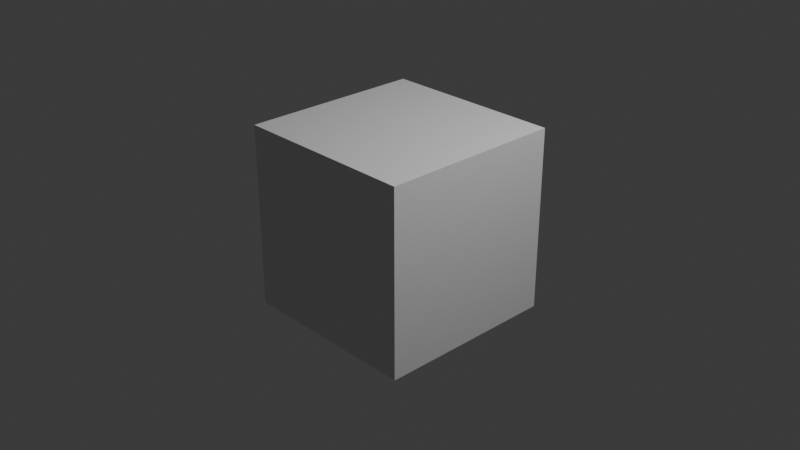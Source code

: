 # Source: MN_data_file_starfile.blend  (saved by Blender 4.0.36; exported with 4.5.12 LTS)
import bpy
from mathutils import Matrix  # noqa: F401  (used for matrix-valued properties, if any)

bpy.ops.wm.read_factory_settings(use_empty=True)
scene = bpy.context.scene
scene.name = 'Scene'

# ---- collections
col_collection = bpy.data.collections.new('Collection'); scene.collection.children.link(col_collection)

# ---- materials (node trees are filled in below, after node groups)
mat_mn_micrograph_material = bpy.data.materials.new('MN_micrograph_material')
mat_mn_micrograph_material.use_transparent_shadow = False
mat_mn_default = bpy.data.materials.new('MN Default')

# ---- node groups
ng_mn_zyz_euler_to_rotation = bpy.data.node_groups.new('MN_ZYZ_euler_to_rotation', 'GeometryNodeTree')
_s = ng_mn_zyz_euler_to_rotation.interface.new_socket(name='Rotation', in_out='OUTPUT', socket_type='NodeSocketRotation')
_s = ng_mn_zyz_euler_to_rotation.interface.new_socket(name='Phi', in_out='INPUT', socket_type='NodeSocketFloat')
_s.default_value = 0.5
_s.min_value = -1e+04
_s.max_value = 1e+04
_s = ng_mn_zyz_euler_to_rotation.interface.new_socket(name='Theta', in_out='INPUT', socket_type='NodeSocketFloat')
_s.default_value = 0.5
_s.min_value = -1e+04
_s.max_value = 1e+04
_s = ng_mn_zyz_euler_to_rotation.interface.new_socket(name='Psi', in_out='INPUT', socket_type='NodeSocketFloat')
_s.default_value = 0.5
_s.min_value = -1e+04
_s.max_value = 1e+04
_N = ng_mn_zyz_euler_to_rotation.nodes; _L = ng_mn_zyz_euler_to_rotation.links
n0 = _N.new('ShaderNodeMath'); n0.name = 'Math.002'; n0.location = (-694, -84)
n0.operation = 'RADIANS'
n1 = _N.new('FunctionNodeRotationToEuler'); n1.name = 'Rotation to Euler.001'; n1.location = (-10, 35)
n2 = _N.new('FunctionNodeAxisAngleToRotation'); n2.name = 'Axis Angle to Rotation.001'; n2.location = (-254, -20)
n2.inputs[0].default_value = (0.0, 1.0, 0.0)
n3 = _N.new('ShaderNodeMath'); n3.name = 'Math.003'; n3.location = (-474, -123)
n3.operation = 'MULTIPLY'
n3.inputs[1].default_value = -1.0
n4 = _N.new('FunctionNodeRotateEuler'); n4.name = 'Rotate Euler'; n4.location = (165, 343)
n5 = _N.new('FunctionNodeRotationToEuler'); n5.name = 'Rotation to Euler'; n5.location = (-94, 257)
n6 = _N.new('FunctionNodeAxisAngleToRotation'); n6.name = 'Axis Angle to Rotation'; n6.location = (-258, 220)
n7 = _N.new('ShaderNodeMath'); n7.name = 'Math.004'; n7.location = (-478, 155)
n7.operation = 'MULTIPLY'
n7.inputs[1].default_value = -1.0
n8 = _N.new('ShaderNodeMath'); n8.name = 'Math.005'; n8.location = (-658, -379)
n8.operation = 'RADIANS'
n9 = _N.new('FunctionNodeRotationToEuler'); n9.name = 'Rotation to Euler.002'; n9.location = (-54, -285)
n10 = _N.new('FunctionNodeAxisAngleToRotation'); n10.name = 'Axis Angle to Rotation.002'; n10.location = (-219, -322)
n11 = _N.new('ShaderNodeMath'); n11.name = 'Math.006'; n11.location = (-438, -387)
n11.operation = 'MULTIPLY'
n11.inputs[1].default_value = -1.0
n12 = _N.new('FunctionNodeRotateEuler'); n12.name = 'Rotate Euler.001'; n12.location = (431, 253)
n13 = _N.new('NodeGroupOutput'); n13.name = 'Group Output'; n13.location = (1071, 144)
n14 = _N.new('FunctionNodeEulerToRotation'); n14.name = 'Euler to Rotation'; n14.location = (641, 110)
n15 = _N.new('ShaderNodeMath'); n15.name = 'Math.001'; n15.location = (-698, 163)
n15.operation = 'RADIANS'
n16 = _N.new('NodeGroupInput'); n16.name = 'Group Input'; n16.location = (-925, -6)
_L.new(n11.outputs[0], n10.inputs[1])
_L.new(n5.outputs[0], n4.inputs[0])
_L.new(n10.outputs[0], n9.inputs[0])
_L.new(n4.outputs[0], n12.inputs[0])
_L.new(n9.outputs[0], n12.inputs[1])
_L.new(n8.outputs[0], n11.inputs[0])
_L.new(n2.outputs[0], n1.inputs[0])
_L.new(n3.outputs[0], n2.inputs[1])
_L.new(n7.outputs[0], n6.inputs[1])
_L.new(n15.outputs[0], n7.inputs[0])
_L.new(n1.outputs[0], n4.inputs[1])
_L.new(n6.outputs[0], n5.inputs[0])
_L.new(n0.outputs[0], n3.inputs[0])
_L.new(n12.outputs[0], n14.inputs[0])
_L.new(n14.outputs[0], n13.inputs[0])
_L.new(n16.outputs[1], n0.inputs[0])
_L.new(n16.outputs[0], n15.inputs[0])
_L.new(n16.outputs[2], n8.inputs[0])
n13.is_active_output = True
ng_mn_starfile_micrograph = bpy.data.node_groups.new('MN_Starfile_Micrograph', 'GeometryNodeTree')
_s = ng_mn_starfile_micrograph.interface.new_socket(name='Output', in_out='OUTPUT', socket_type='NodeSocketGeometry')
_s = ng_mn_starfile_micrograph.interface.new_socket(name='Geometry', in_out='INPUT', socket_type='NodeSocketGeometry')
_s = ng_mn_starfile_micrograph.interface.new_socket(name='Switch', in_out='INPUT', socket_type='NodeSocketBool')
_s = ng_mn_starfile_micrograph.interface.new_socket(name='Image', in_out='INPUT', socket_type='NodeSocketImage')
_s = ng_mn_starfile_micrograph.interface.new_socket(name='A', in_out='INPUT', socket_type='NodeSocketFloat')
_s.min_value = -1e+04
_s.max_value = 1e+04
_s = ng_mn_starfile_micrograph.interface.new_socket(name='Z', in_out='INPUT', socket_type='NodeSocketFloat')
_s.min_value = -1e+04
_s.max_value = 1e+04
_s = ng_mn_starfile_micrograph.interface.new_socket(name='Brightness', in_out='INPUT', socket_type='NodeSocketFloat')
_s = ng_mn_starfile_micrograph.interface.new_socket(name='Contrast', in_out='INPUT', socket_type='NodeSocketFloat')
_N = ng_mn_starfile_micrograph.nodes; _L = ng_mn_starfile_micrograph.links
n0 = _N.new('GeometryNodeMeshGrid'); n0.name = 'Grid'; n0.location = (-999, 100)
n0.inputs[2].default_value = 2
n0.inputs[3].default_value = 2
n1 = _N.new('GeometryNodeTransform'); n1.name = 'Transform Geometry.006'; n1.location = (-819, 126)
n1.inputs[1].default_value = (0.5, 0.5, 0.0)
n2 = _N.new('GeometryNodeTransform'); n2.name = 'Transform Geometry.007'; n2.location = (-631, 121)
n3 = _N.new('GeometryNodeTransform'); n3.name = 'Transform Geometry.008'; n3.location = (-280, 128)
n4 = _N.new('GeometryNodeImageInfo'); n4.name = 'Image Info'; n4.location = (-1585, -457)
n5 = _N.new('ShaderNodeCombineXYZ'); n5.name = 'Combine XYZ.002'; n5.location = (-463, 19)
n6 = _N.new('ShaderNodeCombineXYZ'); n6.name = 'Combine XYZ.001'; n6.location = (-923, -308)
n7 = _N.new('GeometryNodeInputNamedAttribute'); n7.name = 'Named Attribute.004'; n7.location = (-1684, -1053)
n7.inputs[0].default_value = 'MNPixelSize'
n8 = _N.new('GeometryNodeAttributeStatistic'); n8.name = 'Attribute Statistic.002'; n8.location = (-1112, -967)
n9 = _N.new('GeometryNodeAttributeStatistic'); n9.name = 'Attribute Statistic.001'; n9.location = (-1105, -613)
n10 = _N.new('GeometryNodeSwitch'); n10.name = 'Switch.003'; n10.location = (-887, -836)
n10.input_type = 'FLOAT'
n10.inputs[1].default_value = 1.0
n11 = _N.new('FunctionNodeCompare'); n11.name = 'Compare.002'; n11.location = (-875, -657)
n11.inputs[6].default_value = (0.0, 0.0, 0.0, 0.0)
n11.inputs[7].default_value = (0.0, 0.0, 0.0, 0.0)
n12 = _N.new('GeometryNodeSwitch'); n12.name = 'Switch.004'; n12.location = (-662, -715)
n12.input_type = 'FLOAT'
n13 = _N.new('ShaderNodeMath'); n13.name = 'Math.001'; n13.location = (-466, -597)
n13.operation = 'DIVIDE'
n13.inputs[1].default_value = 100.0
n14 = _N.new('ShaderNodeVectorMath'); n14.name = 'Vector Math'; n14.location = (-592, -338)
n14.operation = 'MULTIPLY'
n15 = _N.new('NodeGroupOutput'); n15.name = 'Group Output'; n15.location = (754, 429)
n16 = _N.new('GeometryNodeSwitch'); n16.name = 'Switch.002'; n16.location = (503, 427)
n17 = _N.new('GeometryNodeSetMaterial'); n17.name = 'Set Material'; n17.location = (380, 200)
n17.inputs[2].default_value = mat_mn_micrograph_material
n18 = _N.new('GeometryNodeStoreNamedAttribute'); n18.name = 'Store Named Attribute.001'; n18.location = (160, 140)
n18.inputs[2].default_value = 'MNContrast'
n19 = _N.new('NodeGroupInput'); n19.name = 'Group Input'; n19.location = (-1468, -15)
n20 = _N.new('GeometryNodeStoreNamedAttribute'); n20.name = 'Store Named Attribute'; n20.location = (-60, 160)
n20.inputs[2].default_value = 'MNBrightness'
_L.new(n12.outputs[0], n13.inputs[0])
_L.new(n9.outputs[0], n10.inputs[2])
_L.new(n11.outputs[0], n12.inputs[0])
_L.new(n6.outputs[0], n14.inputs[0])
_L.new(n10.outputs[0], n12.inputs[1])
_L.new(n17.outputs[0], n16.inputs[2])
_L.new(n8.outputs[0], n10.inputs[0])
_L.new(n13.outputs[0], n14.inputs[1])
_L.new(n2.outputs[0], n3.inputs[0])
_L.new(n14.outputs[0], n2.inputs[3])
_L.new(n7.outputs[1], n8.inputs[2])
_L.new(n0.outputs[0], n1.inputs[0])
_L.new(n1.outputs[0], n2.inputs[0])
_L.new(n4.outputs[0], n6.inputs[0])
_L.new(n4.outputs[1], n6.inputs[1])
_L.new(n5.outputs[0], n3.inputs[1])
_L.new(n7.outputs[0], n9.inputs[2])
_L.new(n19.outputs[3], n11.inputs[0])
_L.new(n19.outputs[3], n12.inputs[2])
_L.new(n19.outputs[1], n16.inputs[0])
_L.new(n19.outputs[4], n5.inputs[2])
_L.new(n19.outputs[2], n4.inputs[0])
_L.new(n19.outputs[0], n9.inputs[0])
_L.new(n19.outputs[0], n8.inputs[0])
_L.new(n16.outputs[0], n15.inputs[0])
_L.new(n18.outputs[0], n17.inputs[0])
_L.new(n3.outputs[0], n20.inputs[0])
_L.new(n20.outputs[0], n18.inputs[0])
_L.new(n19.outputs[5], n20.inputs[3])
_L.new(n19.outputs[6], n18.inputs[3])
n15.is_active_output = True
ng_mn_color_set = bpy.data.node_groups.new('MN_color_set', 'ShaderNodeTree')
_N = ng_mn_color_set.nodes; _L = ng_mn_color_set.links
ng_mn_starfile_instances = bpy.data.node_groups.new('MN_starfile_instances', 'GeometryNodeTree')
_s = ng_mn_starfile_instances.interface.new_socket(name='Geometry', in_out='OUTPUT', socket_type='NodeSocketGeometry')
_s = ng_mn_starfile_instances.interface.new_socket(name='Geometry', in_out='INPUT', socket_type='NodeSocketGeometry')
_s = ng_mn_starfile_instances.interface.new_socket(name='Molecule', in_out='INPUT', socket_type='NodeSocketObject')
_s = ng_mn_starfile_instances.interface.new_socket(name='Image', in_out='INPUT', socket_type='NodeSocketInt')
_s.default_value = 1
_s.min_value = 1
_s = ng_mn_starfile_instances.interface.new_socket(name='Simplify', in_out='INPUT', socket_type='NodeSocketBool')
_s = ng_mn_starfile_instances.interface.new_socket(name='Show Micrograph', in_out='INPUT', socket_type='NodeSocketBool')
_s.description = 'Show Micrograph'
ng_mn_starfile_instances.interface.new_panel('Micrograph Options')
_s = ng_mn_starfile_instances.interface.new_socket(name='Micrograph', in_out='INPUT', socket_type='NodeSocketImage')
_s = ng_mn_starfile_instances.interface.new_socket(name='Micrograph Pixelsize', in_out='INPUT', socket_type='NodeSocketFloat')
_s.default_value = -1.0
_s = ng_mn_starfile_instances.interface.new_socket(name='Micrograph Z', in_out='INPUT', socket_type='NodeSocketFloat')
_s.default_value = -10.0
_s = ng_mn_starfile_instances.interface.new_socket(name='Brightness', in_out='INPUT', socket_type='NodeSocketFloat')
_s.default_value = 0.5
_s.min_value = 0.0
_s.max_value = 1.0
_s = ng_mn_starfile_instances.interface.new_socket(name='Contrast', in_out='INPUT', socket_type='NodeSocketFloat')
_s.default_value = 1.0
_N = ng_mn_starfile_instances.nodes; _L = ng_mn_starfile_instances.links
n0 = _N.new('NodeGroupInput'); n0.name = 'Group Input'; n0.location = (-20, 0)
n1 = _N.new('ShaderNodeMath'); n1.name = 'Math'; n1.location = (140, 200)
n1.operation = 'SUBTRACT'
n1.inputs[1].default_value = 1.0
n2 = _N.new('GeometryNodeObjectInfo'); n2.name = 'Object Info'; n2.location = (180, -200)
n3 = _N.new('GeometryNodeInputID'); n3.name = 'ID'; n3.location = (-20, -200)
n4 = _N.new('GeometryNodeAttributeStatistic'); n4.name = 'Attribute Statistic'; n4.location = (180, -400)
n5 = _N.new('FunctionNodeCompare'); n5.name = 'Compare.001'; n5.location = (380, -400)
n5.operation = 'EQUAL'
n5.inputs[6].default_value = (0.0, 0.0, 0.0, 0.0)
n5.inputs[7].default_value = (0.0, 0.0, 0.0, 0.0)
n6 = _N.new('FunctionNodeBooleanMath'); n6.name = 'Boolean Math'; n6.location = (580, -400)
n6.operation = 'OR'
n7 = _N.new('GeometryNodeSwitch'); n7.name = 'Switch'; n7.location = (780, -400)
n8 = _N.new('GeometryNodeJoinGeometry'); n8.name = 'Join Geometry.002'; n8.location = (-85, -1440)
n9 = _N.new('GeometryNodeMeshCone'); n9.name = 'Cone.001'; n9.location = (-1045, -360)
n9.inputs[4].default_value = 0.3
n9.inputs[5].default_value = 0.5
n10 = _N.new('GeometryNodeTransform'); n10.name = 'Transform Geometry.002'; n10.location = (-865, -360)
n10.inputs[1].default_value = (1.0, 0.0, 0.0)
n10.inputs[2].default_value = (0.0, 1.571, 0.0)
n11 = _N.new('GeometryNodeMeshCylinder'); n11.name = 'Cylinder.001'; n11.location = (-1045, -720)
n11.inputs[3].default_value = 0.1
n11.inputs[4].default_value = 1.0
n12 = _N.new('GeometryNodeTransform'); n12.name = 'Transform Geometry.003'; n12.location = (-865, -720)
n12.inputs[1].default_value = (0.5, 0.0, 0.0)
n12.inputs[2].default_value = (0.0, 1.571, 0.0)
n13 = _N.new('GeometryNodeJoinGeometry'); n13.name = 'Join Geometry'; n13.location = (-585, -1400)
n14 = _N.new('GeometryNodeMeshCone'); n14.name = 'Cone'; n14.location = (-1045, -1080)
n14.inputs[4].default_value = 0.3
n14.inputs[5].default_value = 0.5
n15 = _N.new('GeometryNodeTransform'); n15.name = 'Transform Geometry.001'; n15.location = (-865, -1080)
n15.inputs[1].default_value = (0.0, 1.0, 0.0)
n15.inputs[2].default_value = (-1.571, 0.0, 0.0)
n16 = _N.new('GeometryNodeMeshCylinder'); n16.name = 'Cylinder'; n16.location = (-1045, -1440)
n16.inputs[3].default_value = 0.1
n16.inputs[4].default_value = 1.0
n17 = _N.new('GeometryNodeTransform'); n17.name = 'Transform Geometry'; n17.location = (-865, -1440)
n17.inputs[1].default_value = (0.0, 0.5, 0.0)
n17.inputs[2].default_value = (1.571, 0.0, 0.0)
n18 = _N.new('GeometryNodeJoinGeometry'); n18.name = 'Join Geometry.003'; n18.location = (-625, -2140)
n19 = _N.new('GeometryNodeMeshCone'); n19.name = 'Cone.002'; n19.location = (-1065, -1820)
n19.inputs[4].default_value = 0.3
n19.inputs[5].default_value = 0.5
n20 = _N.new('GeometryNodeTransform'); n20.name = 'Transform Geometry.004'; n20.location = (-905, -1820)
n20.inputs[1].default_value = (0.0, 0.0, 1.0)
n21 = _N.new('GeometryNodeMeshCylinder'); n21.name = 'Cylinder.002'; n21.location = (-1085, -2180)
n21.inputs[3].default_value = 0.1
n21.inputs[4].default_value = 1.0
n22 = _N.new('GeometryNodeTransform'); n22.name = 'Transform Geometry.005'; n22.location = (-905, -2180)
n22.inputs[1].default_value = (0.0, 0.0, 0.5)
n23 = _N.new('GeometryNodeSetMaterial'); n23.name = 'Set Material'; n23.location = (355, -1409)
n23.inputs[2].default_value = mat_mn_default
n24 = _N.new('GeometryNodeSetShadeSmooth'); n24.name = 'Set Shade Smooth'; n24.location = (135, -1427)
n25 = _N.new('GeometryNodeInputNamedAttribute'); n25.name = 'Named Attribute'; n25.location = (-20, 200)
n25.data_type = 'INT'
n25.inputs[0].default_value = 'MNImageId'
n26 = _N.new('GeometryNodeInputNamedAttribute'); n26.name = 'Named Attribute.001'; n26.location = (36, 712)
n26.inputs[0].default_value = 'MNAnglePhi'
n27 = _N.new('GeometryNodeInputNamedAttribute'); n27.name = 'Named Attribute.002'; n27.location = (29, 569)
n27.inputs[0].default_value = 'MNAngleTheta'
n28 = _N.new('FunctionNodeCompare'); n28.name = 'Compare'; n28.location = (300, 200)
n28.operation = 'NOT_EQUAL'
n28.data_type = 'INT'
n28.inputs[6].default_value = (0.0, 0.0, 0.0, 0.0)
n28.inputs[7].default_value = (0.0, 0.0, 0.0, 0.0)
n29 = _N.new('GeometryNodeInputNamedAttribute'); n29.name = 'Named Attribute.003'; n29.location = (24, 418)
n29.inputs[0].default_value = 'MNAnglePsi'
n30 = _N.new('GeometryNodeInstanceOnPoints'); n30.name = 'Instance on Points'; n30.location = (943, 31)
n31 = _N.new('GeometryNodeStoreNamedAttribute'); n31.name = 'Store Named Attribute'; n31.location = (958, 431)
n31.data_type = 'QUATERNION'
n31.inputs[2].default_value = 'MNDEBUGEuler'
n32 = _N.new('GeometryNodeDeleteGeometry'); n32.name = 'Delete Geometry'; n32.location = (480, 0)
n33 = _N.new('FunctionNodeRotationToEuler'); n33.name = 'Rotation to Euler'; n33.location = (610, 449)
n34 = _N.new('GeometryNodeSwitch'); n34.name = 'Switch.001'; n34.location = (1182, 152)
n34.label = 'MNDebug'
n35 = _N.new('GeometryNodeGroup'); n35.name = 'Group'; n35.location = (311, 472)
n35.node_tree = ng_mn_zyz_euler_to_rotation
n36 = _N.new('NodeGroupOutput'); n36.name = 'Group Output'; n36.location = (2180, 202)
n37 = _N.new('GeometryNodeJoinGeometry'); n37.name = 'Join Geometry.004'; n37.location = (1825, 173)
n38 = _N.new('NodeGroupInput'); n38.name = 'Group Input.001'; n38.location = (1395, 30)
n38.width = 80
n39 = _N.new('GeometryNodeGroup'); n39.name = 'Group.001'; n39.location = (1574, 34)
n39.node_tree = ng_mn_starfile_micrograph
n40 = _N.new('GeometryNodeGroup'); n40.name = 'Group.002'; n40.location = (-360, -1412)
n40.node_tree = ng_mn_color_set
n40.inputs[1].default_value = True
n40.inputs[2].default_value = (0.07619, 0.624, 0.08437, 1.0)
n41 = _N.new('GeometryNodeJoinGeometry'); n41.name = 'Join Geometry.001'; n41.location = (-585, -680)
n42 = _N.new('GeometryNodeGroup'); n42.name = 'Group.004'; n42.location = (-366, -857)
n42.node_tree = ng_mn_color_set
n42.inputs[1].default_value = True
n42.inputs[2].default_value = (0.624, 0.01033, 0.06301, 1.0)
n43 = _N.new('GeometryNodeGroup'); n43.name = 'Group.003'; n43.location = (-391, -1868)
n43.node_tree = ng_mn_color_set
n43.inputs[1].default_value = True
n43.inputs[2].default_value = (0.0, 0.0009104, 0.624, 1.0)
_L.new(n0.outputs[0], n32.inputs[0])
_L.new(n32.outputs[0], n30.inputs[0])
_L.new(n0.outputs[1], n2.inputs[0])
_L.new(n0.outputs[2], n1.inputs[0])
_L.new(n0.outputs[3], n6.inputs[0])
_L.new(n1.outputs[0], n28.inputs[2])
_L.new(n25.outputs[0], n28.inputs[3])
_L.new(n28.outputs[0], n32.inputs[1])
_L.new(n4.outputs[4], n5.inputs[0])
_L.new(n5.outputs[0], n6.inputs[1])
_L.new(n3.outputs[0], n4.inputs[2])
_L.new(n2.outputs[4], n4.inputs[0])
_L.new(n6.outputs[0], n7.inputs[0])
_L.new(n2.outputs[4], n7.inputs[1])
_L.new(n23.outputs[0], n7.inputs[2])
_L.new(n7.outputs[0], n30.inputs[2])
_L.new(n24.outputs[0], n23.inputs[0])
_L.new(n15.outputs[0], n13.inputs[0])
_L.new(n17.outputs[0], n13.inputs[0])
_L.new(n16.outputs[0], n17.inputs[0])
_L.new(n14.outputs[0], n15.inputs[0])
_L.new(n10.outputs[0], n41.inputs[0])
_L.new(n12.outputs[0], n41.inputs[0])
_L.new(n11.outputs[0], n12.inputs[0])
_L.new(n9.outputs[0], n10.inputs[0])
_L.new(n20.outputs[0], n18.inputs[0])
_L.new(n22.outputs[0], n18.inputs[0])
_L.new(n21.outputs[0], n22.inputs[0])
_L.new(n19.outputs[0], n20.inputs[0])
_L.new(n8.outputs[0], n24.inputs[0])
_L.new(n33.outputs[0], n30.inputs[5])
_L.new(n35.outputs[0], n33.inputs[0])
_L.new(n26.outputs[0], n35.inputs[0])
_L.new(n27.outputs[0], n35.inputs[1])
_L.new(n29.outputs[0], n35.inputs[2])
_L.new(n37.outputs[0], n36.inputs[0])
_L.new(n32.outputs[0], n31.inputs[0])
_L.new(n30.outputs[0], n34.inputs[1])
_L.new(n31.outputs[0], n34.inputs[2])
_L.new(n35.outputs[0], n31.inputs[3])
_L.new(n34.outputs[0], n37.inputs[0])
_L.new(n39.outputs[0], n37.inputs[0])
_L.new(n38.outputs[6], n39.inputs[3])
_L.new(n38.outputs[4], n39.inputs[1])
_L.new(n38.outputs[7], n39.inputs[4])
_L.new(n38.outputs[5], n39.inputs[2])
_L.new(n38.outputs[0], n39.inputs[0])
_L.new(n38.outputs[8], n39.inputs[5])
_L.new(n38.outputs[9], n39.inputs[6])
_L.new(n13.outputs[0], n40.inputs[0])
_L.new(n40.outputs[0], n8.inputs[0])
_L.new(n41.outputs[0], n42.inputs[0])
_L.new(n42.outputs[0], n8.inputs[0])
_L.new(n18.outputs[0], n43.inputs[0])
_L.new(n43.outputs[0], n8.inputs[0])
n36.is_active_output = True
ng_geometry_nodes = bpy.data.node_groups.new('Geometry Nodes', 'GeometryNodeTree')
_s = ng_geometry_nodes.interface.new_socket(name='Geometry', in_out='OUTPUT', socket_type='NodeSocketGeometry')
_s = ng_geometry_nodes.interface.new_socket(name='Geometry', in_out='INPUT', socket_type='NodeSocketGeometry')
ng_geometry_nodes.is_modifier = True
_N = ng_geometry_nodes.nodes; _L = ng_geometry_nodes.links
n0 = _N.new('NodeGroupInput'); n0.name = 'Group Input'; n0.location = (-340, 0)
n1 = _N.new('NodeGroupOutput'); n1.name = 'Group Output'; n1.location = (200, 0)
n2 = _N.new('GeometryNodeGroup'); n2.name = 'Group'; n2.location = (-60, 400)
n2.node_tree = ng_mn_starfile_instances
n2.inputs[2].default_value = 1
n2.inputs[3].default_value = False
n2.inputs[4].default_value = False
n2.inputs[6].default_value = -1.0
n2.inputs[7].default_value = -10.0
n2.inputs[8].default_value = 0.5
n2.inputs[9].default_value = 1.0
n3 = _N.new('GeometryNodeGroup'); n3.name = 'Group.001'; n3.location = (358, -1306)
n3.node_tree = ng_mn_starfile_instances
n3.inputs[2].default_value = 1
n3.inputs[3].default_value = False
n3.inputs[4].default_value = False
n3.inputs[6].default_value = -1.0
n3.inputs[7].default_value = -10.0
n3.inputs[8].default_value = 0.5
n3.inputs[9].default_value = 1.0
_L.new(n0.outputs[0], n1.inputs[0])
n1.is_active_output = True

# ---- material node trees
mat_mn_micrograph_material.use_nodes = True; mat_mn_micrograph_material.node_tree.nodes.clear()
_N = mat_mn_micrograph_material.node_tree.nodes; _L = mat_mn_micrograph_material.node_tree.links
n0 = _N.new('ShaderNodeOutputMaterial'); n0.name = 'Material Output'; n0.location = (371, 336)
n1 = _N.new('ShaderNodeEmission'); n1.name = 'Emission'; n1.location = (118, 344)
n2 = _N.new('ShaderNodeFloatCurve'); n2.name = 'Float Curve'; n2.location = (-219, 314)
n2.mapping.update()
n3 = _N.new('ShaderNodeMath'); n3.name = 'Math.001'; n3.location = (-541, 123)
n3.operation = 'DIVIDE'
n4 = _N.new('ShaderNodeTexImage'); n4.name = 'Image Texture'; n4.location = (-1127, 106)
n5 = _N.new('ShaderNodeTexCoord'); n5.name = 'Texture Coordinate'; n5.location = (-1420, -100)
n6 = _N.new('ShaderNodeMath'); n6.name = 'Math'; n6.location = (-776, 118)
n7 = _N.new('ShaderNodeMath'); n7.name = 'Math.002'; n7.location = (-960, -300)
n7.inputs[1].default_value = -0.5
n8 = _N.new('ShaderNodeAttribute'); n8.name = 'Attribute'; n8.location = (-1280, -460)
n8.attribute_name = 'MNBrightness'
n9 = _N.new('ShaderNodeAttribute'); n9.name = 'Attribute.001'; n9.location = (-1260, -680)
n9.attribute_name = 'MNContrast'
_L.new(n1.outputs[0], n0.inputs[0])
_L.new(n2.outputs[0], n1.inputs[0])
_L.new(n5.outputs[0], n4.inputs[0])
_L.new(n3.outputs[0], n2.inputs[1])
_L.new(n4.outputs[0], n6.inputs[0])
_L.new(n6.outputs[0], n3.inputs[0])
_L.new(n8.outputs[2], n7.inputs[0])
_L.new(n7.outputs[0], n6.inputs[1])
_L.new(n9.outputs[2], n3.inputs[1])
n0.is_active_output = True

# ---- world
world_world = bpy.data.worlds.new('World'); scene.world = world_world
world_world.use_nodes = True; world_world.node_tree.nodes.clear()
_N = world_world.node_tree.nodes; _L = world_world.node_tree.links
n0 = _N.new('ShaderNodeOutputWorld'); n0.name = 'World Output'; n0.location = (300, 300)
n1 = _N.new('ShaderNodeBackground'); n1.name = 'Background'; n1.location = (10, 300)
n1.inputs[0].default_value = (0.05088, 0.05088, 0.05088, 1.0)
_L.new(n1.outputs[0], n0.inputs[0])
n0.is_active_output = True
world_world.color = (0.05088, 0.05088, 0.05088)
world_world.use_sun_shadow = False
world_world.sun_shadow_jitter_overblur = 0.0

# ---- cameras
cam_camera = bpy.data.cameras.new('Camera')
cam_camera.clip_end = 100.0
cam_camera.ortho_scale = 7.314

# ---- lights
light_light = bpy.data.lights.new('Light', 'POINT')
light_light.transmission_factor = 0.0
light_light.use_soft_falloff = False
light_light.energy = 1000.0
light_light.shadow_soft_size = 0.1
light_light.shadow_maximum_resolution = 0.006
light_light.use_absolute_resolution = True

# ---- meshes
me_cube = bpy.data.meshes.new('Cube')
me_cube.from_pydata([(1.0, 1.0, 1.0), (1.0, 1.0, -1.0), (1.0, -1.0, 1.0), (1.0, -1.0, -1.0), (-1.0, 1.0, 1.0), (-1.0, 1.0, -1.0), (-1.0, -1.0, 1.0), (-1.0, -1.0, -1.0)], [], [(0, 4, 6, 2), (3, 2, 6, 7), (7, 6, 4, 5), (5, 1, 3, 7), (1, 0, 2, 3), (5, 4, 0, 1)])
_uv = me_cube.uv_layers.new(name='UVMap')
_uv.uv.foreach_set('vector', [0.625, 0.5, 0.875, 0.5, 0.875, 0.75, 0.625, 0.75, 0.375, 0.75, 0.625, 0.75, 0.625, 1.0, 0.375, 1.0, 0.375, 0.0, 0.625, 0.0, 0.625, 0.25, 0.375, 0.25, 0.125, 0.5, 0.375, 0.5, 0.375, 0.75, 0.125, 0.75, 0.375, 0.5, 0.625, 0.5, 0.625, 0.75, 0.375, 0.75, 0.375, 0.25, 0.625, 0.25, 0.625, 0.5, 0.375, 0.5])
me_cube.materials.append(None)
me_cube.use_mirror_vertex_groups = False
me_cube.update()

# ---- objects
ob_cube = bpy.data.objects.new('Cube', me_cube)
ob_light = bpy.data.objects.new('Light', light_light)
ob_camera = bpy.data.objects.new('Camera', cam_camera)

# ---- transforms, parenting, visibility, modifiers, constraints
ob_cube.location = (0.0, 0.0, 0.0)
ob_cube.lock_rotations_4d = False
ob_cube.empty_display_type = 'ARROWS'
ob_cube.lineart.crease_threshold = 0.0
_m = ob_cube.modifiers.new('GeometryNodes', 'NODES')
_m.node_group = ng_geometry_nodes
ob_light.location = (4.076, 1.005, 5.904)
ob_light.rotation_euler = (0.6503, 0.05522, 1.866)
ob_light.lock_rotations_4d = False
ob_light.empty_display_type = 'ARROWS'
ob_light.color = (0.0, 0.0, 0.0, 0.0)
ob_light.lineart.crease_threshold = 0.0
ob_camera.location = (7.359, -6.926, 4.958)
ob_camera.rotation_euler = (1.109, 0.0, 0.8149)
ob_camera.lock_rotations_4d = False
ob_camera.empty_display_type = 'ARROWS'
ob_camera.color = (0.0, 0.0, 0.0, 0.0)
ob_camera.display_type = 'WIRE'
ob_camera.lineart.crease_threshold = 0.0

# ---- collection membership
col_collection.objects.link(ob_cube)
col_collection.objects.link(ob_light)
col_collection.objects.link(ob_camera)

# ---- scene / render settings (as saved in the file)
scene.camera = ob_camera
scene.frame_start = 1; scene.frame_end = 250; scene.frame_set(1)
scene.render.engine = 'BLENDER_EEVEE_NEXT'
scene.cycles.sampling_pattern = 'TABULATED_SOBOL'
bpy.context.view_layer.update()
